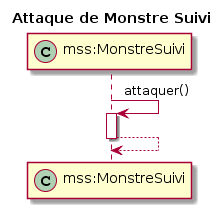

The diagram above was rendered by PlantUML. Its source (embedded in the PNG):
@startuml
title Attaque de Monstre Suivi
participant "mss:MonstreSuivi" as mss << (C,#ADD1B2) >>


mss -> mss : attaquer()
activate mss
mss --> mss
deactivate mss
@enduml